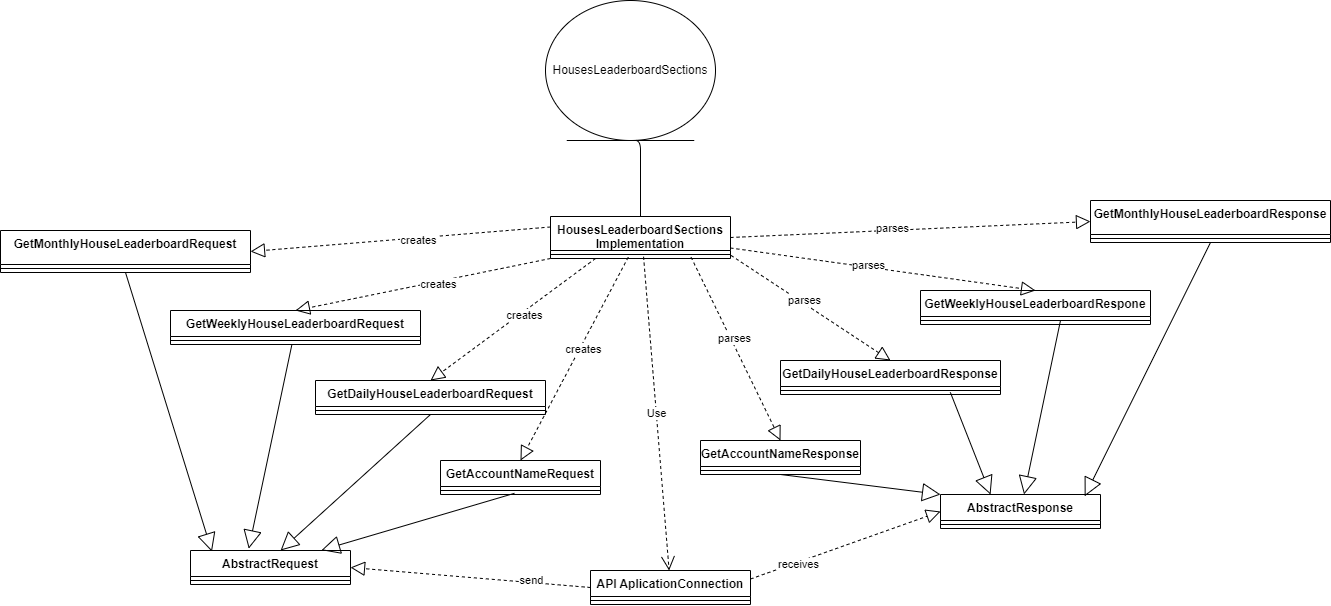

The diagram above was exported from draw.io. Its source (the exported page's mxGraphModel, read from the mxfile embedded in the PNG):
<mxGraphModel dx="1492" dy="691" grid="1" gridSize="10" guides="1" tooltips="1" connect="1" arrows="1" fold="1" page="1" pageScale="1" pageWidth="2000" pageHeight="2000" math="0" shadow="0">
  <root>
    <mxCell id="0" />
    <mxCell id="1" parent="0" />
    <mxCell id="lV1scIT_uRW_fmdlJPZx-314" value="HousesLeaderboardSections" style="ellipse;shape=umlEntity;whiteSpace=wrap;html=1;" vertex="1" parent="1">
      <mxGeometry x="1875" y="1620" width="170" height="140" as="geometry" />
    </mxCell>
    <mxCell id="lV1scIT_uRW_fmdlJPZx-315" value="HousesLeaderboardSections&#10;Implementation&#10;" style="swimlane;fontStyle=1;align=center;verticalAlign=top;childLayout=stackLayout;horizontal=1;startSize=34;horizontalStack=0;resizeParent=1;resizeParentMax=0;resizeLast=0;collapsible=1;marginBottom=0;" vertex="1" parent="1">
      <mxGeometry x="1880" y="1836" width="180" height="42" as="geometry" />
    </mxCell>
    <mxCell id="lV1scIT_uRW_fmdlJPZx-316" value="" style="line;strokeWidth=1;fillColor=none;align=left;verticalAlign=middle;spacingTop=-1;spacingLeft=3;spacingRight=3;rotatable=0;labelPosition=right;points=[];portConstraint=eastwest;" vertex="1" parent="lV1scIT_uRW_fmdlJPZx-315">
      <mxGeometry y="34" width="180" height="8" as="geometry" />
    </mxCell>
    <mxCell id="lV1scIT_uRW_fmdlJPZx-317" value="" style="endArrow=none;startArrow=none;endFill=0;startFill=0;html=1;exitX=0.5;exitY=1;exitDx=0;exitDy=0;entryX=0.5;entryY=0;entryDx=0;entryDy=0;edgeStyle=orthogonalEdgeStyle;" edge="1" parent="1" source="lV1scIT_uRW_fmdlJPZx-314" target="lV1scIT_uRW_fmdlJPZx-315">
      <mxGeometry width="160" relative="1" as="geometry">
        <mxPoint x="1790" y="1970" as="sourcePoint" />
        <mxPoint x="1950" y="1970" as="targetPoint" />
        <Array as="points">
          <mxPoint x="1960" y="1760" />
        </Array>
      </mxGeometry>
    </mxCell>
    <mxCell id="lV1scIT_uRW_fmdlJPZx-320" value="GetMonthlyHouseLeaderboardRequest" style="swimlane;fontStyle=1;align=center;verticalAlign=top;childLayout=stackLayout;horizontal=1;startSize=34;horizontalStack=0;resizeParent=1;resizeParentMax=0;resizeLast=0;collapsible=1;marginBottom=0;" vertex="1" parent="1">
      <mxGeometry x="1330" y="1850" width="250" height="42" as="geometry" />
    </mxCell>
    <mxCell id="lV1scIT_uRW_fmdlJPZx-321" value="" style="line;strokeWidth=1;fillColor=none;align=left;verticalAlign=middle;spacingTop=-1;spacingLeft=3;spacingRight=3;rotatable=0;labelPosition=right;points=[];portConstraint=eastwest;" vertex="1" parent="lV1scIT_uRW_fmdlJPZx-320">
      <mxGeometry y="34" width="250" height="8" as="geometry" />
    </mxCell>
    <mxCell id="lV1scIT_uRW_fmdlJPZx-322" value="GetWeeklyHouseLeaderboardRequest" style="swimlane;fontStyle=1;align=center;verticalAlign=top;childLayout=stackLayout;horizontal=1;startSize=26;horizontalStack=0;resizeParent=1;resizeParentMax=0;resizeLast=0;collapsible=1;marginBottom=0;" vertex="1" parent="1">
      <mxGeometry x="1500" y="1930" width="250" height="34" as="geometry" />
    </mxCell>
    <mxCell id="lV1scIT_uRW_fmdlJPZx-323" value="" style="line;strokeWidth=1;fillColor=none;align=left;verticalAlign=middle;spacingTop=-1;spacingLeft=3;spacingRight=3;rotatable=0;labelPosition=right;points=[];portConstraint=eastwest;" vertex="1" parent="lV1scIT_uRW_fmdlJPZx-322">
      <mxGeometry y="26" width="250" height="8" as="geometry" />
    </mxCell>
    <mxCell id="lV1scIT_uRW_fmdlJPZx-324" value="Use" style="endArrow=open;endSize=12;dashed=1;html=1;exitX=0.517;exitY=0.775;exitDx=0;exitDy=0;exitPerimeter=0;" edge="1" parent="1" source="lV1scIT_uRW_fmdlJPZx-316" target="lV1scIT_uRW_fmdlJPZx-325">
      <mxGeometry width="160" relative="1" as="geometry">
        <mxPoint x="2160" y="1964" as="sourcePoint" />
        <mxPoint x="1873" y="1978" as="targetPoint" />
      </mxGeometry>
    </mxCell>
    <mxCell id="lV1scIT_uRW_fmdlJPZx-325" value="API AplicationConnection" style="swimlane;fontStyle=1;align=center;verticalAlign=top;childLayout=stackLayout;horizontal=1;startSize=26;horizontalStack=0;resizeParent=1;resizeParentMax=0;resizeLast=0;collapsible=1;marginBottom=0;" vertex="1" parent="1">
      <mxGeometry x="1920" y="2190" width="160" height="34" as="geometry" />
    </mxCell>
    <mxCell id="lV1scIT_uRW_fmdlJPZx-326" value="" style="line;strokeWidth=1;fillColor=none;align=left;verticalAlign=middle;spacingTop=-1;spacingLeft=3;spacingRight=3;rotatable=0;labelPosition=right;points=[];portConstraint=eastwest;" vertex="1" parent="lV1scIT_uRW_fmdlJPZx-325">
      <mxGeometry y="26" width="160" height="8" as="geometry" />
    </mxCell>
    <mxCell id="lV1scIT_uRW_fmdlJPZx-327" value="AbstractRequest" style="swimlane;fontStyle=1;align=center;verticalAlign=top;childLayout=stackLayout;horizontal=1;startSize=26;horizontalStack=0;resizeParent=1;resizeParentMax=0;resizeLast=0;collapsible=1;marginBottom=0;" vertex="1" parent="1">
      <mxGeometry x="1520" y="2170" width="160" height="34" as="geometry" />
    </mxCell>
    <mxCell id="lV1scIT_uRW_fmdlJPZx-328" value="" style="line;strokeWidth=1;fillColor=none;align=left;verticalAlign=middle;spacingTop=-1;spacingLeft=3;spacingRight=3;rotatable=0;labelPosition=right;points=[];portConstraint=eastwest;" vertex="1" parent="lV1scIT_uRW_fmdlJPZx-327">
      <mxGeometry y="26" width="160" height="8" as="geometry" />
    </mxCell>
    <mxCell id="lV1scIT_uRW_fmdlJPZx-331" value="" style="endArrow=block;dashed=1;endFill=0;endSize=12;html=1;exitX=0;exitY=0.5;exitDx=0;exitDy=0;entryX=1;entryY=0.5;entryDx=0;entryDy=0;" edge="1" parent="1" source="lV1scIT_uRW_fmdlJPZx-325" target="lV1scIT_uRW_fmdlJPZx-327">
      <mxGeometry width="160" relative="1" as="geometry">
        <mxPoint x="1750" y="1940" as="sourcePoint" />
        <mxPoint x="1910" y="1940" as="targetPoint" />
      </mxGeometry>
    </mxCell>
    <mxCell id="lV1scIT_uRW_fmdlJPZx-332" value="send" style="edgeLabel;html=1;align=center;verticalAlign=middle;resizable=0;points=[];" vertex="1" connectable="0" parent="lV1scIT_uRW_fmdlJPZx-331">
      <mxGeometry x="-0.5025" y="-2" relative="1" as="geometry">
        <mxPoint as="offset" />
      </mxGeometry>
    </mxCell>
    <mxCell id="lV1scIT_uRW_fmdlJPZx-333" value="" style="endArrow=block;endSize=16;endFill=0;html=1;exitX=0.5;exitY=1;exitDx=0;exitDy=0;entryX=0.134;entryY=0.033;entryDx=0;entryDy=0;entryPerimeter=0;" edge="1" parent="1" source="lV1scIT_uRW_fmdlJPZx-320" target="lV1scIT_uRW_fmdlJPZx-327">
      <mxGeometry width="160" relative="1" as="geometry">
        <mxPoint x="1750" y="1940" as="sourcePoint" />
        <mxPoint x="1910" y="1940" as="targetPoint" />
      </mxGeometry>
    </mxCell>
    <mxCell id="lV1scIT_uRW_fmdlJPZx-334" value="" style="endArrow=block;dashed=1;endFill=0;endSize=12;html=1;exitX=1;exitY=0.25;exitDx=0;exitDy=0;entryX=0;entryY=0.5;entryDx=0;entryDy=0;" edge="1" parent="1" source="lV1scIT_uRW_fmdlJPZx-325" target="lV1scIT_uRW_fmdlJPZx-402">
      <mxGeometry width="160" relative="1" as="geometry">
        <mxPoint x="1800" y="2007" as="sourcePoint" />
        <mxPoint x="2170" y="2220" as="targetPoint" />
      </mxGeometry>
    </mxCell>
    <mxCell id="lV1scIT_uRW_fmdlJPZx-335" value="receives" style="edgeLabel;html=1;align=center;verticalAlign=middle;resizable=0;points=[];" vertex="1" connectable="0" parent="lV1scIT_uRW_fmdlJPZx-334">
      <mxGeometry x="-0.5025" y="-2" relative="1" as="geometry">
        <mxPoint as="offset" />
      </mxGeometry>
    </mxCell>
    <mxCell id="lV1scIT_uRW_fmdlJPZx-336" value="" style="endArrow=block;endSize=16;endFill=0;html=1;entryX=0.364;entryY=-0.053;entryDx=0;entryDy=0;entryPerimeter=0;" edge="1" parent="1" source="lV1scIT_uRW_fmdlJPZx-322" target="lV1scIT_uRW_fmdlJPZx-327">
      <mxGeometry width="160" relative="1" as="geometry">
        <mxPoint x="2130" y="1930" as="sourcePoint" />
        <mxPoint x="2130" y="2053" as="targetPoint" />
      </mxGeometry>
    </mxCell>
    <mxCell id="lV1scIT_uRW_fmdlJPZx-337" value="" style="endArrow=block;dashed=1;endFill=0;endSize=12;html=1;exitX=0;exitY=0.25;exitDx=0;exitDy=0;entryX=1;entryY=0.5;entryDx=0;entryDy=0;" edge="1" parent="1" source="lV1scIT_uRW_fmdlJPZx-315" target="lV1scIT_uRW_fmdlJPZx-320">
      <mxGeometry width="160" relative="1" as="geometry">
        <mxPoint x="1750" y="1940" as="sourcePoint" />
        <mxPoint x="1910" y="1940" as="targetPoint" />
      </mxGeometry>
    </mxCell>
    <mxCell id="lV1scIT_uRW_fmdlJPZx-338" value="creates" style="edgeLabel;html=1;align=center;verticalAlign=middle;resizable=0;points=[];" vertex="1" connectable="0" parent="lV1scIT_uRW_fmdlJPZx-337">
      <mxGeometry x="-0.1062" y="2" relative="1" as="geometry">
        <mxPoint x="1" as="offset" />
      </mxGeometry>
    </mxCell>
    <mxCell id="lV1scIT_uRW_fmdlJPZx-339" value="" style="endArrow=block;dashed=1;endFill=0;endSize=12;html=1;exitX=0;exitY=1;exitDx=0;exitDy=0;entryX=0.5;entryY=0;entryDx=0;entryDy=0;" edge="1" parent="1" source="lV1scIT_uRW_fmdlJPZx-315" target="lV1scIT_uRW_fmdlJPZx-322">
      <mxGeometry width="160" relative="1" as="geometry">
        <mxPoint x="1800" y="1844.5" as="sourcePoint" />
        <mxPoint x="1590" y="1904" as="targetPoint" />
      </mxGeometry>
    </mxCell>
    <mxCell id="lV1scIT_uRW_fmdlJPZx-340" value="creates" style="edgeLabel;html=1;align=center;verticalAlign=middle;resizable=0;points=[];" vertex="1" connectable="0" parent="lV1scIT_uRW_fmdlJPZx-339">
      <mxGeometry x="-0.1062" y="2" relative="1" as="geometry">
        <mxPoint x="1" as="offset" />
      </mxGeometry>
    </mxCell>
    <mxCell id="lV1scIT_uRW_fmdlJPZx-355" value="GetDailyHouseLeaderboardRequest" style="swimlane;fontStyle=1;align=center;verticalAlign=top;childLayout=stackLayout;horizontal=1;startSize=26;horizontalStack=0;resizeParent=1;resizeParentMax=0;resizeLast=0;collapsible=1;marginBottom=0;" vertex="1" parent="1">
      <mxGeometry x="1645" y="2000" width="230" height="34" as="geometry" />
    </mxCell>
    <mxCell id="lV1scIT_uRW_fmdlJPZx-356" value="" style="line;strokeWidth=1;fillColor=none;align=left;verticalAlign=middle;spacingTop=-1;spacingLeft=3;spacingRight=3;rotatable=0;labelPosition=right;points=[];portConstraint=eastwest;" vertex="1" parent="lV1scIT_uRW_fmdlJPZx-355">
      <mxGeometry y="26" width="230" height="8" as="geometry" />
    </mxCell>
    <mxCell id="lV1scIT_uRW_fmdlJPZx-357" value="" style="endArrow=block;dashed=1;endFill=0;endSize=12;html=1;exitX=0.25;exitY=1;exitDx=0;exitDy=0;entryX=0.5;entryY=0;entryDx=0;entryDy=0;" edge="1" parent="1" target="lV1scIT_uRW_fmdlJPZx-355" source="lV1scIT_uRW_fmdlJPZx-315">
      <mxGeometry width="160" relative="1" as="geometry">
        <mxPoint x="2040.000000000001" y="1910" as="sourcePoint" />
        <mxPoint x="1720" y="1946" as="targetPoint" />
      </mxGeometry>
    </mxCell>
    <mxCell id="lV1scIT_uRW_fmdlJPZx-358" value="creates" style="edgeLabel;html=1;align=center;verticalAlign=middle;resizable=0;points=[];" vertex="1" connectable="0" parent="lV1scIT_uRW_fmdlJPZx-357">
      <mxGeometry x="-0.1062" y="2" relative="1" as="geometry">
        <mxPoint x="1" as="offset" />
      </mxGeometry>
    </mxCell>
    <mxCell id="lV1scIT_uRW_fmdlJPZx-359" value="GetAccountNameRequest" style="swimlane;fontStyle=1;align=center;verticalAlign=top;childLayout=stackLayout;horizontal=1;startSize=26;horizontalStack=0;resizeParent=1;resizeParentMax=0;resizeLast=0;collapsible=1;marginBottom=0;" vertex="1" parent="1">
      <mxGeometry x="1770" y="2080" width="160" height="34" as="geometry" />
    </mxCell>
    <mxCell id="lV1scIT_uRW_fmdlJPZx-360" value="" style="line;strokeWidth=1;fillColor=none;align=left;verticalAlign=middle;spacingTop=-1;spacingLeft=3;spacingRight=3;rotatable=0;labelPosition=right;points=[];portConstraint=eastwest;" vertex="1" parent="lV1scIT_uRW_fmdlJPZx-359">
      <mxGeometry y="26" width="160" height="8" as="geometry" />
    </mxCell>
    <mxCell id="lV1scIT_uRW_fmdlJPZx-361" value="" style="endArrow=block;dashed=1;endFill=0;endSize=12;html=1;exitX=0.432;exitY=0.836;exitDx=0;exitDy=0;entryX=0.5;entryY=0;entryDx=0;entryDy=0;exitPerimeter=0;" edge="1" parent="1" target="lV1scIT_uRW_fmdlJPZx-359" source="lV1scIT_uRW_fmdlJPZx-316">
      <mxGeometry width="160" relative="1" as="geometry">
        <mxPoint x="1960.000000000001" y="1960" as="sourcePoint" />
        <mxPoint x="1760" y="2028" as="targetPoint" />
      </mxGeometry>
    </mxCell>
    <mxCell id="lV1scIT_uRW_fmdlJPZx-362" value="creates" style="edgeLabel;html=1;align=center;verticalAlign=middle;resizable=0;points=[];" vertex="1" connectable="0" parent="lV1scIT_uRW_fmdlJPZx-361">
      <mxGeometry x="-0.1062" y="2" relative="1" as="geometry">
        <mxPoint x="1" as="offset" />
      </mxGeometry>
    </mxCell>
    <mxCell id="lV1scIT_uRW_fmdlJPZx-367" value="" style="endArrow=block;endSize=16;endFill=0;html=1;entryX=0.563;entryY=0;entryDx=0;entryDy=0;exitX=0.5;exitY=1;exitDx=0;exitDy=0;entryPerimeter=0;" edge="1" parent="1" source="lV1scIT_uRW_fmdlJPZx-355" target="lV1scIT_uRW_fmdlJPZx-327">
      <mxGeometry width="160" relative="1" as="geometry">
        <mxPoint x="1720.001304347826" y="2060" as="sourcePoint" />
        <mxPoint x="1842.6099999999994" y="2342" as="targetPoint" />
      </mxGeometry>
    </mxCell>
    <mxCell id="lV1scIT_uRW_fmdlJPZx-368" value="" style="endArrow=block;endSize=16;endFill=0;html=1;entryX=0.819;entryY=-0.01;entryDx=0;entryDy=0;exitX=0.462;exitY=0.853;exitDx=0;exitDy=0;entryPerimeter=0;exitPerimeter=0;" edge="1" parent="1" source="lV1scIT_uRW_fmdlJPZx-360" target="lV1scIT_uRW_fmdlJPZx-327">
      <mxGeometry width="160" relative="1" as="geometry">
        <mxPoint x="1760" y="2034.0000000000005" as="sourcePoint" />
        <mxPoint x="1690.0799999999995" y="2260" as="targetPoint" />
      </mxGeometry>
    </mxCell>
    <mxCell id="lV1scIT_uRW_fmdlJPZx-390" value="" style="endArrow=block;dashed=1;endFill=0;endSize=12;html=1;exitX=1;exitY=0.5;exitDx=0;exitDy=0;entryX=0;entryY=0.5;entryDx=0;entryDy=0;" edge="1" parent="1" source="lV1scIT_uRW_fmdlJPZx-315" target="lV1scIT_uRW_fmdlJPZx-392">
      <mxGeometry width="160" relative="1" as="geometry">
        <mxPoint x="2020" y="1937.75" as="sourcePoint" />
        <mxPoint x="2410" y="1860" as="targetPoint" />
      </mxGeometry>
    </mxCell>
    <mxCell id="lV1scIT_uRW_fmdlJPZx-391" value="parses" style="edgeLabel;html=1;align=center;verticalAlign=middle;resizable=0;points=[];" vertex="1" connectable="0" parent="lV1scIT_uRW_fmdlJPZx-390">
      <mxGeometry x="-0.1062" y="2" relative="1" as="geometry">
        <mxPoint x="1" as="offset" />
      </mxGeometry>
    </mxCell>
    <mxCell id="lV1scIT_uRW_fmdlJPZx-392" value="GetMonthlyHouseLeaderboardResponse" style="swimlane;fontStyle=1;align=center;verticalAlign=top;childLayout=stackLayout;horizontal=1;startSize=34;horizontalStack=0;resizeParent=1;resizeParentMax=0;resizeLast=0;collapsible=1;marginBottom=0;" vertex="1" parent="1">
      <mxGeometry x="2420" y="1820" width="240" height="42" as="geometry" />
    </mxCell>
    <mxCell id="lV1scIT_uRW_fmdlJPZx-393" value="" style="line;strokeWidth=1;fillColor=none;align=left;verticalAlign=middle;spacingTop=-1;spacingLeft=3;spacingRight=3;rotatable=0;labelPosition=right;points=[];portConstraint=eastwest;" vertex="1" parent="lV1scIT_uRW_fmdlJPZx-392">
      <mxGeometry y="34" width="240" height="8" as="geometry" />
    </mxCell>
    <mxCell id="lV1scIT_uRW_fmdlJPZx-394" value="GetWeeklyHouseLeaderboardRespone" style="swimlane;fontStyle=1;align=center;verticalAlign=top;childLayout=stackLayout;horizontal=1;startSize=26;horizontalStack=0;resizeParent=1;resizeParentMax=0;resizeLast=0;collapsible=1;marginBottom=0;" vertex="1" parent="1">
      <mxGeometry x="2250" y="1910" width="230" height="34" as="geometry" />
    </mxCell>
    <mxCell id="lV1scIT_uRW_fmdlJPZx-395" value="" style="line;strokeWidth=1;fillColor=none;align=left;verticalAlign=middle;spacingTop=-1;spacingLeft=3;spacingRight=3;rotatable=0;labelPosition=right;points=[];portConstraint=eastwest;" vertex="1" parent="lV1scIT_uRW_fmdlJPZx-394">
      <mxGeometry y="26" width="230" height="8" as="geometry" />
    </mxCell>
    <mxCell id="lV1scIT_uRW_fmdlJPZx-398" value="GetDailyHouseLeaderboardResponse" style="swimlane;fontStyle=1;align=center;verticalAlign=top;childLayout=stackLayout;horizontal=1;startSize=26;horizontalStack=0;resizeParent=1;resizeParentMax=0;resizeLast=0;collapsible=1;marginBottom=0;" vertex="1" parent="1">
      <mxGeometry x="2110" y="1980" width="220" height="34" as="geometry" />
    </mxCell>
    <mxCell id="lV1scIT_uRW_fmdlJPZx-399" value="" style="line;strokeWidth=1;fillColor=none;align=left;verticalAlign=middle;spacingTop=-1;spacingLeft=3;spacingRight=3;rotatable=0;labelPosition=right;points=[];portConstraint=eastwest;" vertex="1" parent="lV1scIT_uRW_fmdlJPZx-398">
      <mxGeometry y="26" width="220" height="8" as="geometry" />
    </mxCell>
    <mxCell id="lV1scIT_uRW_fmdlJPZx-400" value="GetAccountNameResponse" style="swimlane;fontStyle=1;align=center;verticalAlign=top;childLayout=stackLayout;horizontal=1;startSize=26;horizontalStack=0;resizeParent=1;resizeParentMax=0;resizeLast=0;collapsible=1;marginBottom=0;" vertex="1" parent="1">
      <mxGeometry x="2030" y="2060" width="160" height="34" as="geometry" />
    </mxCell>
    <mxCell id="lV1scIT_uRW_fmdlJPZx-401" value="" style="line;strokeWidth=1;fillColor=none;align=left;verticalAlign=middle;spacingTop=-1;spacingLeft=3;spacingRight=3;rotatable=0;labelPosition=right;points=[];portConstraint=eastwest;" vertex="1" parent="lV1scIT_uRW_fmdlJPZx-400">
      <mxGeometry y="26" width="160" height="8" as="geometry" />
    </mxCell>
    <mxCell id="lV1scIT_uRW_fmdlJPZx-402" value="AbstractResponse" style="swimlane;fontStyle=1;align=center;verticalAlign=top;childLayout=stackLayout;horizontal=1;startSize=26;horizontalStack=0;resizeParent=1;resizeParentMax=0;resizeLast=0;collapsible=1;marginBottom=0;" vertex="1" parent="1">
      <mxGeometry x="2270" y="2114" width="160" height="34" as="geometry" />
    </mxCell>
    <mxCell id="lV1scIT_uRW_fmdlJPZx-403" value="" style="line;strokeWidth=1;fillColor=none;align=left;verticalAlign=middle;spacingTop=-1;spacingLeft=3;spacingRight=3;rotatable=0;labelPosition=right;points=[];portConstraint=eastwest;" vertex="1" parent="lV1scIT_uRW_fmdlJPZx-402">
      <mxGeometry y="26" width="160" height="8" as="geometry" />
    </mxCell>
    <mxCell id="lV1scIT_uRW_fmdlJPZx-404" value="" style="endArrow=block;dashed=1;endFill=0;endSize=12;html=1;exitX=1;exitY=0.75;exitDx=0;exitDy=0;entryX=0.5;entryY=0;entryDx=0;entryDy=0;" edge="1" parent="1" source="lV1scIT_uRW_fmdlJPZx-315" target="lV1scIT_uRW_fmdlJPZx-394">
      <mxGeometry width="160" relative="1" as="geometry">
        <mxPoint x="2050" y="1867" as="sourcePoint" />
        <mxPoint x="2420" y="1867" as="targetPoint" />
      </mxGeometry>
    </mxCell>
    <mxCell id="lV1scIT_uRW_fmdlJPZx-405" value="parses" style="edgeLabel;html=1;align=center;verticalAlign=middle;resizable=0;points=[];" vertex="1" connectable="0" parent="lV1scIT_uRW_fmdlJPZx-404">
      <mxGeometry x="-0.1062" y="2" relative="1" as="geometry">
        <mxPoint x="1" as="offset" />
      </mxGeometry>
    </mxCell>
    <mxCell id="lV1scIT_uRW_fmdlJPZx-406" value="" style="endArrow=block;dashed=1;endFill=0;endSize=12;html=1;exitX=1.003;exitY=0.618;exitDx=0;exitDy=0;entryX=0.5;entryY=0;entryDx=0;entryDy=0;exitPerimeter=0;" edge="1" parent="1" source="lV1scIT_uRW_fmdlJPZx-316" target="lV1scIT_uRW_fmdlJPZx-398">
      <mxGeometry width="160" relative="1" as="geometry">
        <mxPoint x="2050" y="1877.5000000000005" as="sourcePoint" />
        <mxPoint x="2380" y="1920" as="targetPoint" />
      </mxGeometry>
    </mxCell>
    <mxCell id="lV1scIT_uRW_fmdlJPZx-407" value="parses" style="edgeLabel;html=1;align=center;verticalAlign=middle;resizable=0;points=[];" vertex="1" connectable="0" parent="lV1scIT_uRW_fmdlJPZx-406">
      <mxGeometry x="-0.1062" y="2" relative="1" as="geometry">
        <mxPoint x="1" as="offset" />
      </mxGeometry>
    </mxCell>
    <mxCell id="lV1scIT_uRW_fmdlJPZx-408" value="" style="endArrow=block;dashed=1;endFill=0;endSize=12;html=1;exitX=0.781;exitY=0.84;exitDx=0;exitDy=0;entryX=0.5;entryY=0;entryDx=0;entryDy=0;exitPerimeter=0;" edge="1" parent="1" source="lV1scIT_uRW_fmdlJPZx-316" target="lV1scIT_uRW_fmdlJPZx-400">
      <mxGeometry width="160" relative="1" as="geometry">
        <mxPoint x="2050.48" y="1884.944" as="sourcePoint" />
        <mxPoint x="2230" y="1990" as="targetPoint" />
      </mxGeometry>
    </mxCell>
    <mxCell id="lV1scIT_uRW_fmdlJPZx-409" value="parses" style="edgeLabel;html=1;align=center;verticalAlign=middle;resizable=0;points=[];" vertex="1" connectable="0" parent="lV1scIT_uRW_fmdlJPZx-408">
      <mxGeometry x="-0.1062" y="2" relative="1" as="geometry">
        <mxPoint x="1" as="offset" />
      </mxGeometry>
    </mxCell>
    <mxCell id="lV1scIT_uRW_fmdlJPZx-410" value="" style="endArrow=block;endSize=16;endFill=0;html=1;entryX=0.901;entryY=0.054;entryDx=0;entryDy=0;entryPerimeter=0;exitX=0.5;exitY=1;exitDx=0;exitDy=0;" edge="1" parent="1" source="lV1scIT_uRW_fmdlJPZx-392" target="lV1scIT_uRW_fmdlJPZx-402">
      <mxGeometry width="160" relative="1" as="geometry">
        <mxPoint x="2500" y="1880" as="sourcePoint" />
        <mxPoint x="2440" y="2190" as="targetPoint" />
      </mxGeometry>
    </mxCell>
    <mxCell id="lV1scIT_uRW_fmdlJPZx-411" value="" style="endArrow=block;endSize=16;endFill=0;html=1;" edge="1" parent="1" target="lV1scIT_uRW_fmdlJPZx-402">
      <mxGeometry width="160" relative="1" as="geometry">
        <mxPoint x="2390" y="1940" as="sourcePoint" />
        <mxPoint x="2406.88" y="2176.498" as="targetPoint" />
      </mxGeometry>
    </mxCell>
    <mxCell id="lV1scIT_uRW_fmdlJPZx-412" value="" style="endArrow=block;endSize=16;endFill=0;html=1;exitX=0.772;exitY=0.729;exitDx=0;exitDy=0;exitPerimeter=0;entryX=0.313;entryY=0.002;entryDx=0;entryDy=0;entryPerimeter=0;" edge="1" parent="1" source="lV1scIT_uRW_fmdlJPZx-399" target="lV1scIT_uRW_fmdlJPZx-402">
      <mxGeometry width="160" relative="1" as="geometry">
        <mxPoint x="2400" y="1950" as="sourcePoint" />
        <mxPoint x="2344.12955465587" y="2180" as="targetPoint" />
      </mxGeometry>
    </mxCell>
    <mxCell id="lV1scIT_uRW_fmdlJPZx-413" value="" style="endArrow=block;endSize=16;endFill=0;html=1;exitX=0.5;exitY=1;exitDx=0;exitDy=0;entryX=0;entryY=0;entryDx=0;entryDy=0;" edge="1" parent="1" source="lV1scIT_uRW_fmdlJPZx-400" target="lV1scIT_uRW_fmdlJPZx-402">
      <mxGeometry width="160" relative="1" as="geometry">
        <mxPoint x="2273.52" y="2021.8320000000003" as="sourcePoint" />
        <mxPoint x="2310.0799999999995" y="2180.0679999999998" as="targetPoint" />
      </mxGeometry>
    </mxCell>
  </root>
</mxGraphModel>